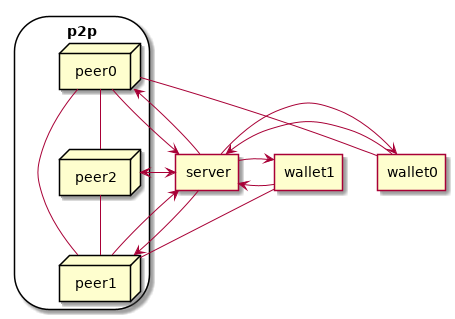

The diagram above was rendered by PlantUML. Its source (embedded in the PNG):
@startuml
agent wallet0
agent wallet1
agent server

storage p2p{
  node peer0
  node peer1
  node peer2
}

peer0 -- peer1
peer0 -- peer2
peer2 -- peer1

peer0 -> server
server -> peer0

peer1 -> server
server -> peer1

peer2 -> server
server -> peer2


wallet0 -- peer0
wallet0 -> server
server -> wallet0

wallet1 -- peer1
wallet1 -> server
server -> wallet1

@enduml